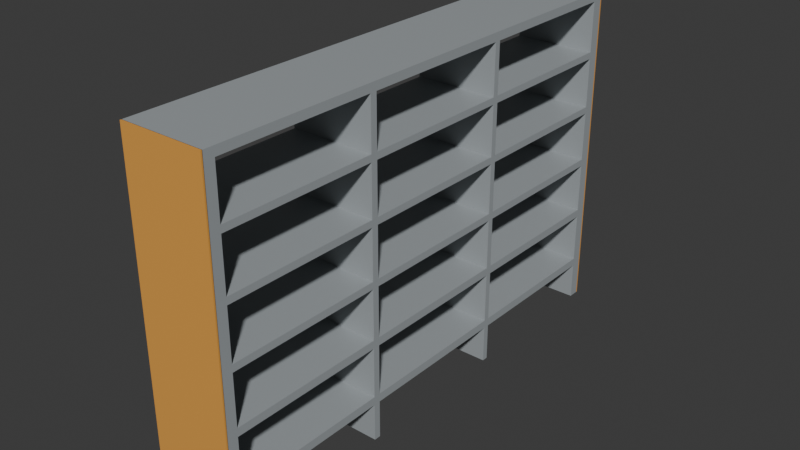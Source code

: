 # Source: Ke3m.blend  (saved by Blender 4.2.66; exported with 4.5.12 LTS)
import bpy
from mathutils import Matrix  # noqa: F401  (used for matrix-valued properties, if any)

bpy.ops.wm.read_factory_settings(use_empty=True)
scene = bpy.context.scene
scene.name = 'Scene'

# ---- collections
col_collection = bpy.data.collections.new('Collection'); scene.collection.children.link(col_collection)

# ---- materials (node trees are filled in below, after node groups)
mat_material_001 = bpy.data.materials.new('Material.001')
mat_material = bpy.data.materials.new('Material')
mat_material.alpha_threshold = 0.0
mat_material.roughness = 0.5
mat_material.line_color = (0.0, 0.0, 0.0, 1.0)
mat_material_002 = bpy.data.materials.new('Material.002')

# ---- material node trees
mat_material_001.use_nodes = True; mat_material_001.node_tree.nodes.clear()
_N = mat_material_001.node_tree.nodes; _L = mat_material_001.node_tree.links
n0 = _N.new('ShaderNodeBsdfPrincipled'); n0.name = 'Principled BSDF'; n0.location = (10, 300)
n0.inputs[0].default_value = (0.8016, 0.3715, 0.07228, 1.0)
n1 = _N.new('ShaderNodeOutputMaterial'); n1.name = 'Material Output'; n1.location = (300, 300)
_L.new(n0.outputs[0], n1.inputs[0])
n1.is_active_output = True
mat_material.use_nodes = True; mat_material.node_tree.nodes.clear()
_N = mat_material.node_tree.nodes; _L = mat_material.node_tree.links
n0 = _N.new('ShaderNodeOutputMaterial'); n0.name = 'Material Output'; n0.location = (300, 300)
n1 = _N.new('ShaderNodeBsdfPrincipled'); n1.name = 'Principled BSDF'; n1.location = (10, 300)
n1.inputs[0].default_value = (0.3515, 0.3813, 0.3968, 1.0)
n1.inputs[3].default_value = 1.45
_L.new(n1.outputs[0], n0.inputs[0])
n0.is_active_output = True
mat_material_002.use_nodes = True; mat_material_002.node_tree.nodes.clear()
_N = mat_material_002.node_tree.nodes; _L = mat_material_002.node_tree.links
n0 = _N.new('ShaderNodeBsdfPrincipled'); n0.name = 'Principled BSDF'; n0.location = (10, 300)
n0.inputs[0].default_value = (0.8016, 0.3715, 0.07228, 1.0)
n1 = _N.new('ShaderNodeOutputMaterial'); n1.name = 'Material Output'; n1.location = (300, 300)
_L.new(n0.outputs[0], n1.inputs[0])
n1.is_active_output = True

# ---- world
world_world = bpy.data.worlds.new('World'); scene.world = world_world
world_world.use_nodes = True; world_world.node_tree.nodes.clear()
_N = world_world.node_tree.nodes; _L = world_world.node_tree.links
n0 = _N.new('ShaderNodeOutputWorld'); n0.name = 'World Output'; n0.location = (300, 300)
n1 = _N.new('ShaderNodeBackground'); n1.name = 'Background'; n1.location = (10, 300)
n1.inputs[0].default_value = (0.05088, 0.05088, 0.05088, 1.0)
_L.new(n1.outputs[0], n0.inputs[0])
n0.is_active_output = True
world_world.color = (0.05088, 0.05088, 0.05088)
world_world.sun_shadow_jitter_overblur = 0.0

# ---- meshes
me_cube_009 = bpy.data.meshes.new('Cube.009')
me_cube_009.from_pydata([(-1.0, -1.0, -1.0), (-1.0, -1.0, 1.0), (-1.0, 1.0, -1.0), (-1.0, 1.0, 1.0), (1.0, -1.0, -1.0), (1.0, -1.0, 1.0), (1.0, 1.0, -1.0), (1.0, 1.0, 1.0), (1.0, 600.7, 1.0), (1.0, 600.7, -1.0), (1.0, 0.6535, 1.0), (1.0, 0.6535, -1.0), (-1.0, 600.7, 1.0), (-1.0, 600.7, -1.0), (-1.0, 0.6535, 1.0), (-1.0, 0.6535, -1.0), (-1.0, 13.03, 0.6491), (-1.0, 13.03, 0.9491), (-1.0, 199.6, 0.9491), (-1.0, 199.6, 0.6491), (1.0, 199.6, 0.6491), (1.0, 199.6, 0.9491), (1.0, 13.03, 0.6491), (1.0, 13.03, 0.9491), (-1.0, 394.2, 0.9491), (-1.0, 207.6, 0.9491), (-1.0, 207.6, 0.6491), (-1.0, 394.2, 0.6491), (1.0, 207.6, 0.9491), (1.0, 394.2, 0.9491), (1.0, 207.6, 0.6491), (1.0, 394.2, 0.6491), (-1.0, 587.9, 0.6491), (-1.0, 587.9, 0.9491), (-1.0, 401.3, 0.9491), (-1.0, 401.3, 0.6491), (1.0, 587.9, 0.9491), (1.0, 587.9, 0.6491), (1.0, 401.3, 0.9491), (1.0, 401.3, 0.6491), (-1.0, 13.03, 0.3082), (-1.0, 13.03, 0.6082), (-1.0, 199.6, 0.6082), (-1.0, 199.6, 0.3082), (1.0, 13.03, 0.3082), (1.0, 13.03, 0.6082), (1.0, 199.6, 0.3082), (1.0, 199.6, 0.6082), (-1.0, 207.6, 0.3082), (-1.0, 207.6, 0.6082), (-1.0, 394.2, 0.3082), (-1.0, 394.2, 0.6082), (1.0, 207.6, 0.3082), (1.0, 207.6, 0.6082), (1.0, 394.2, 0.6082), (1.0, 394.2, 0.3082), (-1.0, 401.3, 0.6082), (-1.0, 401.3, 0.3082), (-1.0, 587.9, 0.6082), (-1.0, 587.9, 0.3082), (1.0, 587.9, 0.6082), (1.0, 587.9, 0.3082), (1.0, 401.3, 0.5922), (1.0, 401.3, 0.6082), (1.0, 401.3, 0.3082), (-1.0, 13.03, -0.03313), (-1.0, 13.03, 0.2669), (-1.0, 199.6, 0.2669), (-1.0, 199.6, -0.03313), (1.0, 13.03, -0.03313), (1.0, 13.03, 0.2669), (1.0, 199.6, -0.03313), (1.0, 199.6, 0.2669), (-1.0, 207.6, -0.03313), (-1.0, 207.6, 0.2669), (-1.0, 394.2, -0.03313), (-1.0, 394.2, 0.2669), (1.0, 207.6, -0.03313), (1.0, 207.6, 0.2669), (1.0, 394.2, 0.2669), (1.0, 394.2, -0.03313), (-1.0, 587.9, 0.2669), (-1.0, 587.9, -0.03313), (-1.0, 401.3, 0.2631), (-1.0, 401.3, 0.2669), (-1.0, 401.3, -0.03313), (1.0, 401.3, -0.03313), (1.0, 401.3, 0.2669), (1.0, 587.9, -0.03313), (1.0, 587.9, 0.2669), (-1.0, 13.03, -0.3758), (-1.0, 13.03, -0.07582), (-1.0, 199.6, -0.3758), (-1.0, 199.6, -0.07582), (1.0, 13.03, -0.3758), (1.0, 13.03, -0.07582), (1.0, 199.6, -0.3758), (1.0, 199.6, -0.07582), (-1.0, 207.6, -0.07582), (-1.0, 394.2, -0.07582), (-1.0, 207.6, -0.3758), (-1.0, 394.2, -0.3758), (1.0, 207.6, -0.3758), (1.0, 207.6, -0.07582), (1.0, 394.2, -0.07582), (1.0, 394.2, -0.3758), (-1.0, 401.3, -0.07582), (-1.0, 401.3, -0.3758), (-1.0, 587.9, -0.07582), (-1.0, 587.9, -0.3758), (1.0, 401.3, -0.3758), (1.0, 401.3, -0.07582), (1.0, 587.9, -0.07582), (1.0, 587.9, -0.3758), (-1.0, 13.03, -0.7242), (-1.0, 13.03, -0.4242), (-1.0, 199.6, -0.4242), (-1.0, 199.6, -0.7242), (1.0, 13.03, -0.7242), (1.0, 13.03, -0.4242), (1.0, 199.6, -0.7242), (1.0, 199.6, -0.4242), (-1.0, 207.6, -0.4242), (-1.0, 394.2, -0.4242), (-1.0, 207.6, -0.7242), (-1.0, 394.2, -0.7242), (1.0, 207.6, -0.7242), (1.0, 394.2, -0.7242), (1.0, 207.6, -0.4242), (1.0, 394.2, -0.4242), (-1.0, 401.3, -0.4242), (-1.0, 401.3, -0.7242), (-1.0, 587.9, -0.4242), (-1.0, 587.9, -0.7242), (1.0, 401.3, -0.7242), (1.0, 401.3, -0.4242), (1.0, 587.9, -0.4242), (1.0, 587.9, -0.7242), (-1.0, 13.03, -0.7739), (-1.0, 13.03, -1.0), (-1.0, 199.6, -0.7739), (-1.0, 199.6, -1.0), (1.0, 13.03, -1.0), (1.0, 199.6, -1.0), (1.0, 13.03, -0.7739), (1.0, 199.6, -0.7739), (-1.0, 207.6, -1.0), (-1.0, 394.2, -1.0), (-1.0, 207.6, -0.7739), (-1.0, 394.2, -0.7739), (1.0, 207.6, -1.0), (1.0, 394.2, -1.0), (1.0, 207.6, -0.7739), (1.0, 394.2, -0.7739), (-1.0, 401.3, -1.0), (-1.0, 587.9, -1.0), (-1.0, 401.3, -0.7739), (-1.0, 587.9, -0.7739), (1.0, 401.3, -1.0), (1.0, 587.9, -1.0), (1.0, 401.3, -0.7739), (1.0, 587.9, -0.7739), (-1.0, 600.7, -1.0), (-1.0, 600.7, 1.0), (-1.0, 602.7, -1.0), (-1.0, 602.7, 1.0), (1.0, 600.7, -1.0), (1.0, 600.7, 1.0), (1.0, 602.7, -1.0), (1.0, 602.7, 1.0)], [], [(0, 1, 3, 2), (2, 3, 7, 6), (6, 7, 5, 4), (4, 5, 1, 0), (2, 6, 4, 0), (7, 3, 1, 5), (8, 12, 14, 10), (11, 10, 14, 15), (43, 42, 49, 48), (65, 68, 93, 91), (84, 83, 76, 74, 67, 43, 48, 50, 57, 59, 58, 56, 51, 49, 42, 19, 26, 27, 35, 32, 33, 34, 24, 25, 18, 12, 13, 155, 157, 156, 154, 147, 149, 148, 146, 141, 140, 138, 139, 15, 14, 17, 16, 41, 40, 66, 65, 91, 90, 115, 114, 117, 124, 125, 131, 133, 132, 109, 108, 82, 81), (130, 131, 125, 123, 122, 100, 101, 107, 109, 132), (122, 124, 117, 116, 92, 100), (115, 90, 92, 116), (106, 107, 101, 99, 98, 73, 75, 85, 82, 108), (98, 100, 92, 93, 68, 73), (75, 76, 83, 85), (68, 67, 74, 73), (66, 40, 43, 67), (50, 51, 56, 57), (41, 16, 19, 42), (35, 27, 24, 34), (26, 19, 18, 25), (14, 12, 18, 17), (11, 15, 139, 142), (155, 13, 9, 159), (151, 147, 154, 158), (143, 141, 146, 150), (21, 8, 10, 23), (9, 8, 21, 28, 29, 38, 36, 37, 39, 31, 30, 20, 47, 53, 54, 62, 63, 60, 61, 64, 55, 52, 46, 72, 78, 79, 87, 89, 88, 86, 80, 77, 71, 97, 103, 104, 111, 112, 113, 110, 105, 102, 96, 121, 128, 129, 135, 136, 137, 134, 127, 126, 120, 118, 119, 94, 95, 69, 70, 44, 45, 22, 23, 10, 11, 142, 144, 145, 143, 150, 152, 153, 151, 158, 160, 161, 159), (135, 129, 127, 134), (121, 120, 126, 128), (121, 96, 94, 119), (111, 104, 105, 110), (97, 96, 102, 103), (97, 71, 69, 95), (79, 80, 86, 87), (72, 71, 77, 78), (72, 46, 44, 70), (54, 55, 64, 62), (47, 46, 52, 53), (47, 20, 22, 45), (29, 31, 39, 38), (28, 21, 20, 30), (13, 12, 8, 9), (18, 19, 20, 21), (22, 16, 17, 23), (19, 16, 22, 20), (17, 18, 21, 23), (24, 27, 31, 29), (25, 28, 30, 26), (27, 26, 30, 31), (24, 29, 28, 25), (33, 32, 37, 36), (34, 38, 39, 35), (32, 35, 39, 37), (33, 36, 38, 34), (42, 43, 46, 47), (44, 40, 41, 45), (46, 43, 40, 44), (42, 47, 45, 41), (51, 50, 55, 54), (52, 48, 49, 53), (50, 48, 52, 55), (51, 54, 53, 49), (58, 59, 61, 60), (62, 64, 57, 56, 63), (59, 57, 64, 61), (56, 58, 60, 63), (67, 68, 71, 72), (69, 65, 66, 70), (68, 65, 69, 71), (67, 72, 70, 66), (76, 75, 80, 79), (77, 73, 74, 78), (75, 73, 77, 80), (74, 76, 79, 78), (81, 82, 88, 89), (87, 86, 85, 83, 84), (82, 85, 86, 88), (81, 89, 87, 84), (93, 92, 96, 97), (94, 90, 91, 95), (92, 90, 94, 96), (93, 97, 95, 91), (99, 101, 105, 104), (98, 103, 102, 100), (101, 100, 102, 105), (98, 99, 104, 103), (108, 109, 113, 112), (106, 111, 110, 107), (109, 107, 110, 113), (106, 108, 112, 111), (116, 117, 120, 121), (118, 114, 115, 119), (117, 114, 118, 120), (116, 121, 119, 115), (123, 125, 127, 129), (122, 128, 126, 124), (125, 124, 126, 127), (122, 123, 129, 128), (132, 133, 137, 136), (130, 135, 134, 131), (133, 131, 134, 137), (130, 132, 136, 135), (140, 141, 143, 145), (142, 139, 138, 144), (140, 145, 144, 138), (153, 149, 147, 151), (148, 152, 150, 146), (152, 148, 149, 153), (161, 157, 155, 159), (156, 160, 158, 154), (156, 157, 161, 160), (162, 163, 165, 164), (164, 165, 169, 168), (168, 169, 167, 166), (166, 167, 163, 162), (164, 168, 166, 162), (169, 165, 163, 167)])
me_cube_009.polygons.foreach_set('material_index', [0, 0, 0, 0, 0, 0, 1, 1, 1, 1, 1, 1, 1, 1, 1, 1, 1, 1, 1, 1, 1, 1, 1, 1, 1, 1, 1, 1, 1, 1, 1, 1, 1, 1, 1, 1, 1, 1, 1, 1, 1, 1, 1, 1, 1, 1, 1, 1, 1, 1, 1, 1, 1, 1, 1, 1, 1, 1, 1, 1, 1, 1, 1, 1, 1, 1, 1, 1, 1, 1, 1, 1, 1, 1, 1, 1, 1, 1, 1, 1, 1, 1, 1, 1, 1, 1, 1, 1, 1, 1, 1, 1, 1, 1, 1, 1, 1, 1, 1, 1, 1, 1, 1, 1, 1, 1, 1, 1, 1, 1, 1, 1, 1, 1, 2, 2, 2, 2, 2, 2])
_uv = me_cube_009.uv_layers.new(name='UVMap')
_uv.uv.foreach_set('vector', [0.375, 0.0, 0.625, 0.0, 0.625, 0.25, 0.375, 0.25, 0.375, 0.25, 0.625, 0.25, 0.625, 0.5, 0.375, 0.5, 0.375, 0.5, 0.625, 0.5, 0.625, 0.75, 0.375, 0.75, 0.375, 0.75, 0.625, 0.75, 0.625, 1.0, 0.375, 1.0, 0.125, 0.5, 0.375, 0.5, 0.375, 0.75, 0.125, 0.75, 0.625, 0.5, 0.875, 0.5, 0.875, 0.75, 0.625, 0.75, 0.625, 0.5, 0.875, 0.5, 0.875, 0.75, 0.625, 0.75, 0.375, 0.75, 0.625, 0.75, 0.625, 1.0, 0.375, 1.0, 0.5385, 0.08291, 0.576, 0.08291, 0.576, 0.08623, 0.5385, 0.08623, 0.4959, 0.005159, 0.4959, 0.08291, 0.4905, 0.08291, 0.4905, 0.005159, 0.5334, 0.1669, 0.5329, 0.1669, 0.5334, 0.164, 0.5334, 0.08623, 0.5334, 0.08291, 0.5385, 0.08291, 0.5385, 0.08623, 0.5385, 0.164, 0.5385, 0.1669, 0.5385, 0.2447, 0.576, 0.2447, 0.576, 0.1669, 0.576, 0.164, 0.576, 0.08623, 0.576, 0.08291, 0.5811, 0.08291, 0.5811, 0.08623, 0.5811, 0.164, 0.5811, 0.1669, 0.5811, 0.2447, 0.6186, 0.2447, 0.6186, 0.1669, 0.6186, 0.164, 0.6186, 0.08623, 0.6186, 0.08291, 0.625, 0.25, 0.375, 0.25, 0.375, 0.2447, 0.4033, 0.2447, 0.4033, 0.1669, 0.375, 0.1669, 0.375, 0.164, 0.4033, 0.164, 0.4033, 0.08623, 0.375, 0.08623, 0.375, 0.08291, 0.4033, 0.08291, 0.4033, 0.005159, 0.375, 0.005159, 0.375, 0.0, 0.625, 0.0, 0.6186, 0.005159, 0.5811, 0.005159, 0.576, 0.005159, 0.5385, 0.005159, 0.5334, 0.005159, 0.4959, 0.005159, 0.4905, 0.005159, 0.453, 0.005159, 0.447, 0.005159, 0.4095, 0.005159, 0.4095, 0.08291, 0.4095, 0.08623, 0.4095, 0.164, 0.4095, 0.1669, 0.4095, 0.2447, 0.447, 0.2447, 0.453, 0.2447, 0.4905, 0.2447, 0.4959, 0.2447, 0.5334, 0.2447, 0.447, 0.1669, 0.4095, 0.1669, 0.4095, 0.164, 0.447, 0.164, 0.447, 0.08623, 0.453, 0.08623, 0.453, 0.164, 0.453, 0.1669, 0.453, 0.2447, 0.447, 0.2447, 0.447, 0.08623, 0.4095, 0.08623, 0.4095, 0.08291, 0.447, 0.08291, 0.453, 0.08291, 0.453, 0.08623, 0.447, 0.005159, 0.453, 0.005159, 0.453, 0.08291, 0.447, 0.08291, 0.4905, 0.1669, 0.453, 0.1669, 0.453, 0.164, 0.4905, 0.164, 0.4905, 0.08623, 0.4959, 0.08623, 0.4959, 0.164, 0.4959, 0.1669, 0.4959, 0.2447, 0.4905, 0.2447, 0.4905, 0.08623, 0.453, 0.08623, 0.453, 0.08291, 0.4905, 0.08291, 0.4959, 0.08291, 0.4959, 0.08623, 0.4959, 0.164, 0.5334, 0.164, 0.5329, 0.1669, 0.4959, 0.1669, 0.4959, 0.08291, 0.5334, 0.08291, 0.5334, 0.08623, 0.4959, 0.08623, 0.5334, 0.005159, 0.5385, 0.005159, 0.5385, 0.08291, 0.5334, 0.08291, 0.5385, 0.164, 0.576, 0.164, 0.576, 0.1669, 0.5385, 0.1669, 0.576, 0.005159, 0.5811, 0.005159, 0.5811, 0.08291, 0.576, 0.08291, 0.5811, 0.1669, 0.5811, 0.164, 0.6186, 0.164, 0.6186, 0.1669, 0.5811, 0.08623, 0.5811, 0.08291, 0.6186, 0.08291, 0.6186, 0.08623, 0.625, 0.0, 0.625, 0.25, 0.6186, 0.08291, 0.6186, 0.005159, 0.375, 0.75, 0.125, 0.75, 0.125, 0.7448, 0.375, 0.7448, 0.125, 0.5053, 0.125, 0.5, 0.375, 0.5, 0.375, 0.5053, 0.375, 0.586, 0.125, 0.586, 0.125, 0.5831, 0.375, 0.5831, 0.375, 0.6671, 0.125, 0.6671, 0.125, 0.6638, 0.375, 0.6638, 0.6186, 0.6671, 0.625, 0.5, 0.625, 0.75, 0.6186, 0.7448, 0.375, 0.5, 0.625, 0.5, 0.6186, 0.6671, 0.6186, 0.6638, 0.6186, 0.586, 0.6186, 0.5831, 0.6186, 0.5053, 0.5811, 0.5053, 0.5811, 0.5831, 0.5811, 0.586, 0.5811, 0.6638, 0.5811, 0.6671, 0.576, 0.6671, 0.576, 0.6638, 0.576, 0.586, 0.574, 0.5831, 0.576, 0.5831, 0.576, 0.5053, 0.5385, 0.5053, 0.5385, 0.5831, 0.5385, 0.586, 0.5385, 0.6638, 0.5385, 0.6671, 0.5334, 0.6671, 0.5334, 0.6638, 0.5334, 0.586, 0.5334, 0.5831, 0.5334, 0.5053, 0.4959, 0.5053, 0.4959, 0.5831, 0.4959, 0.586, 0.4959, 0.6638, 0.4959, 0.6671, 0.4905, 0.6671, 0.4905, 0.6638, 0.4905, 0.586, 0.4905, 0.5831, 0.4905, 0.5053, 0.453, 0.5053, 0.453, 0.5831, 0.453, 0.586, 0.453, 0.6638, 0.453, 0.6671, 0.447, 0.6671, 0.447, 0.6638, 0.447, 0.586, 0.447, 0.5831, 0.447, 0.5053, 0.4095, 0.5053, 0.4095, 0.5831, 0.4095, 0.586, 0.4095, 0.6638, 0.4095, 0.6671, 0.4095, 0.7448, 0.447, 0.7448, 0.453, 0.7448, 0.4905, 0.7448, 0.4959, 0.7448, 0.5334, 0.7448, 0.5385, 0.7448, 0.576, 0.7448, 0.5811, 0.7448, 0.6186, 0.7448, 0.625, 0.75, 0.375, 0.75, 0.375, 0.7448, 0.4033, 0.7448, 0.4033, 0.6671, 0.375, 0.6671, 0.375, 0.6638, 0.4033, 0.6638, 0.4033, 0.586, 0.375, 0.586, 0.375, 0.5831, 0.4033, 0.5831, 0.4033, 0.5053, 0.375, 0.5053, 0.447, 0.5831, 0.447, 0.586, 0.4095, 0.586, 0.4095, 0.5831, 0.447, 0.6671, 0.4095, 0.6671, 0.4095, 0.6638, 0.447, 0.6638, 0.447, 0.6671, 0.453, 0.6671, 0.453, 0.7448, 0.447, 0.7448, 0.4905, 0.5831, 0.4905, 0.586, 0.453, 0.586, 0.453, 0.5831, 0.4905, 0.6671, 0.453, 0.6671, 0.453, 0.6638, 0.4905, 0.6638, 0.4905, 0.6671, 0.4959, 0.6671, 0.4959, 0.7448, 0.4905, 0.7448, 0.5334, 0.586, 0.4959, 0.586, 0.4959, 0.5831, 0.5334, 0.5831, 0.5334, 0.6671, 0.4959, 0.6671, 0.4959, 0.6638, 0.5334, 0.6638, 0.5334, 0.6671, 0.5385, 0.6671, 0.5385, 0.7448, 0.5334, 0.7448, 0.576, 0.586, 0.5385, 0.586, 0.5385, 0.5831, 0.574, 0.5831, 0.576, 0.6671, 0.5385, 0.6671, 0.5385, 0.6638, 0.576, 0.6638, 0.576, 0.6671, 0.5811, 0.6671, 0.5811, 0.7448, 0.576, 0.7448, 0.6186, 0.586, 0.5811, 0.586, 0.5811, 0.5831, 0.6186, 0.5831, 0.6186, 0.6638, 0.6186, 0.6671, 0.5811, 0.6671, 0.5811, 0.6638, 0.375, 0.25, 0.625, 0.25, 0.625, 0.5, 0.375, 0.5, 0.625, 0.3125, 0.375, 0.3125, 0.375, 0.4375, 0.625, 0.4375, 0.375, 0.8125, 0.375, 0.9375, 0.625, 0.9375, 0.625, 0.8125, 0.1875, 0.5, 0.1875, 0.75, 0.3125, 0.75, 0.3125, 0.5, 0.8125, 0.75, 0.8125, 0.5, 0.6875, 0.5, 0.6875, 0.75, 0.625, 0.3125, 0.375, 0.3125, 0.375, 0.4375, 0.625, 0.4375, 0.625, 0.9375, 0.625, 0.8125, 0.375, 0.8125, 0.375, 0.9375, 0.1875, 0.5, 0.1875, 0.75, 0.3125, 0.75, 0.3125, 0.5, 0.8125, 0.5, 0.6875, 0.5, 0.6875, 0.75, 0.8125, 0.75, 0.625, 0.3125, 0.375, 0.3125, 0.375, 0.4375, 0.625, 0.4375, 0.625, 0.9375, 0.625, 0.8125, 0.375, 0.8125, 0.375, 0.9375, 0.1875, 0.5, 0.1875, 0.75, 0.3125, 0.75, 0.3125, 0.5, 0.8125, 0.5, 0.6875, 0.5, 0.6875, 0.75, 0.8125, 0.75, 0.625, 0.3125, 0.375, 0.3125, 0.375, 0.4375, 0.625, 0.4375, 0.375, 0.8125, 0.375, 0.9375, 0.625, 0.9375, 0.625, 0.8125, 0.3125, 0.5, 0.1875, 0.5, 0.1875, 0.75, 0.3125, 0.75, 0.8125, 0.5, 0.6875, 0.5, 0.6875, 0.75, 0.8125, 0.75, 0.625, 0.3125, 0.375, 0.3125, 0.375, 0.4375, 0.625, 0.4375, 0.375, 0.8125, 0.375, 0.9375, 0.625, 0.9375, 0.625, 0.8125, 0.1875, 0.5, 0.1875, 0.75, 0.3125, 0.75, 0.3125, 0.5, 0.8125, 0.5, 0.6875, 0.5, 0.6875, 0.75, 0.8125, 0.75, 0.625, 0.3125, 0.375, 0.3125, 0.375, 0.4375, 0.625, 0.4375, 0.6117, 0.8125, 0.375, 0.8125, 0.375, 0.9375, 0.625, 0.9375, 0.625, 0.8125, 0.1875, 0.5, 0.1875, 0.75, 0.3125, 0.75, 0.3125, 0.5, 0.8125, 0.75, 0.8125, 0.5, 0.6875, 0.5, 0.6875, 0.75, 0.625, 0.3125, 0.375, 0.3125, 0.375, 0.4375, 0.625, 0.4375, 0.375, 0.8125, 0.375, 0.9375, 0.625, 0.9375, 0.625, 0.8125, 0.1875, 0.5, 0.1875, 0.75, 0.3125, 0.75, 0.3125, 0.5, 0.8125, 0.5, 0.6875, 0.5, 0.6875, 0.75, 0.8125, 0.75, 0.625, 0.3125, 0.375, 0.3125, 0.375, 0.4375, 0.625, 0.4375, 0.375, 0.8125, 0.375, 0.9375, 0.625, 0.9375, 0.625, 0.8125, 0.1875, 0.5, 0.1875, 0.75, 0.3125, 0.75, 0.3125, 0.5, 0.8125, 0.75, 0.8125, 0.5, 0.6875, 0.5, 0.6875, 0.75, 0.625, 0.3125, 0.375, 0.3125, 0.375, 0.4375, 0.625, 0.4375, 0.625, 0.8125, 0.375, 0.8125, 0.375, 0.9375, 0.6218, 0.9375, 0.625, 0.9375, 0.1875, 0.5, 0.1875, 0.75, 0.3125, 0.75, 0.3125, 0.5, 0.8125, 0.5, 0.6875, 0.5, 0.6875, 0.75, 0.8125, 0.75, 0.625, 0.3125, 0.375, 0.3125, 0.375, 0.4375, 0.625, 0.4375, 0.375, 0.8125, 0.375, 0.9375, 0.625, 0.9375, 0.625, 0.8125, 0.1875, 0.5, 0.1875, 0.75, 0.3125, 0.75, 0.3125, 0.5, 0.8125, 0.5, 0.6875, 0.5, 0.6875, 0.75, 0.8125, 0.75, 0.625, 0.3125, 0.375, 0.3125, 0.375, 0.4375, 0.625, 0.4375, 0.625, 0.9375, 0.625, 0.8125, 0.375, 0.8125, 0.375, 0.9375, 0.1875, 0.5, 0.1875, 0.75, 0.3125, 0.75, 0.3125, 0.5, 0.8125, 0.75, 0.8125, 0.5, 0.6875, 0.5, 0.6875, 0.75, 0.625, 0.3125, 0.375, 0.3125, 0.375, 0.4375, 0.625, 0.4375, 0.625, 0.9375, 0.625, 0.8125, 0.375, 0.8125, 0.375, 0.9375, 0.1875, 0.5, 0.1875, 0.75, 0.3125, 0.75, 0.3125, 0.5, 0.8125, 0.75, 0.8125, 0.5, 0.6875, 0.5, 0.6875, 0.75, 0.625, 0.3125, 0.375, 0.3125, 0.375, 0.4375, 0.625, 0.4375, 0.375, 0.8125, 0.375, 0.9375, 0.625, 0.9375, 0.625, 0.8125, 0.1875, 0.5, 0.1875, 0.75, 0.3125, 0.75, 0.3125, 0.5, 0.8125, 0.5, 0.6875, 0.5, 0.6875, 0.75, 0.8125, 0.75, 0.625, 0.3125, 0.375, 0.3125, 0.375, 0.4375, 0.625, 0.4375, 0.625, 0.9375, 0.625, 0.8125, 0.375, 0.8125, 0.375, 0.9375, 0.1875, 0.5, 0.1875, 0.75, 0.3125, 0.75, 0.3125, 0.5, 0.8125, 0.75, 0.8125, 0.5, 0.6875, 0.5, 0.6875, 0.75, 0.625, 0.3125, 0.375, 0.3125, 0.375, 0.4375, 0.625, 0.4375, 0.625, 0.9375, 0.625, 0.8125, 0.375, 0.8125, 0.375, 0.9375, 0.1875, 0.5, 0.1875, 0.75, 0.3125, 0.75, 0.3125, 0.5, 0.8125, 0.75, 0.8125, 0.5, 0.6875, 0.5, 0.6875, 0.75, 0.625, 0.3125, 0.4366, 0.3125, 0.4366, 0.4375, 0.625, 0.4375, 0.4366, 0.8125, 0.4366, 0.9375, 0.625, 0.9375, 0.625, 0.8125, 0.8125, 0.5, 0.6875, 0.5, 0.6875, 0.75, 0.8125, 0.75, 0.625, 0.4375, 0.625, 0.3125, 0.4366, 0.3125, 0.4366, 0.4375, 0.625, 0.9375, 0.625, 0.8125, 0.4366, 0.8125, 0.4366, 0.9375, 0.6875, 0.75, 0.8125, 0.75, 0.8125, 0.5, 0.6875, 0.5, 0.625, 0.4375, 0.625, 0.3125, 0.4366, 0.3125, 0.4366, 0.4375, 0.625, 0.9375, 0.625, 0.8125, 0.4366, 0.8125, 0.4366, 0.9375, 0.8125, 0.75, 0.8125, 0.5, 0.6875, 0.5, 0.6875, 0.75, 0.375, 0.0, 0.625, 0.0, 0.625, 0.25, 0.375, 0.25, 0.375, 0.25, 0.625, 0.25, 0.625, 0.5, 0.375, 0.5, 0.375, 0.5, 0.625, 0.5, 0.625, 0.75, 0.375, 0.75, 0.375, 0.75, 0.625, 0.75, 0.625, 1.0, 0.375, 1.0, 0.125, 0.5, 0.375, 0.5, 0.375, 0.75, 0.125, 0.75, 0.625, 0.5, 0.875, 0.5, 0.875, 0.75, 0.625, 0.75])
me_cube_009.materials.append(mat_material_001)
me_cube_009.materials.append(mat_material)
me_cube_009.materials.append(mat_material_002)
me_cube_009.update()

# ---- objects
ob_cube_009 = bpy.data.objects.new('Cube.009', me_cube_009)

# ---- transforms, parenting, visibility, modifiers, constraints
ob_cube_009.location = (0.0, 0.0, 1.5)
ob_cube_009.scale = (0.5, 0.01, 2.0)

# ---- collection membership
col_collection.objects.link(ob_cube_009)

# ---- scene / render settings (as saved in the file)
scene.frame_start = 1; scene.frame_end = 250; scene.frame_set(1)
scene.render.engine = 'BLENDER_EEVEE_NEXT'
bpy.context.view_layer.update()

# ---- added for rendering (the .blend has no active camera and no usable light): camera, sun
cam_auto = bpy.data.cameras.new('AutoCamera')
cam_auto.lens = 50.0
cam_auto.sensor_width = 36.0
cam_auto.clip_end = 1000.0
ob_auto_camera = bpy.data.objects.new('AutoCamera', cam_auto)
scene.collection.objects.link(ob_auto_camera)
ob_auto_camera.location = (6.76412, -5.10835, 6.9113)
ob_auto_camera.rotation_euler = (1.09748, -7.21219e-08, 0.694738)
scene.camera = ob_auto_camera
light_auto_sun = bpy.data.lights.new('AutoSun', 'SUN')
light_auto_sun.energy = 3.0
light_auto_sun.angle = 0.0523599
ob_auto_sun = bpy.data.objects.new('AutoSun', light_auto_sun)
scene.collection.objects.link(ob_auto_sun)
ob_auto_sun.rotation_euler = (0.872665, 0.174533, 0.523599)
bpy.context.view_layer.update()
